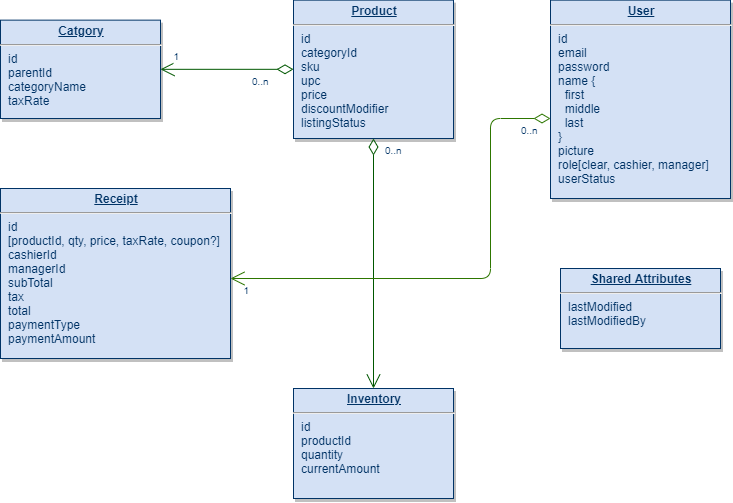

The diagram above was exported from draw.io. Its source (the exported page's mxGraphModel, read from the mxfile embedded in the PNG):
<mxGraphModel dx="1768" dy="1152" grid="1" gridSize="10" guides="1" tooltips="1" connect="1" arrows="1" fold="1" page="1" pageScale="1" pageWidth="826" pageHeight="1169" background="#ffffff" math="0" shadow="0">
  <root>
    <mxCell id="0" />
    <mxCell id="1" parent="0" />
    <mxCell id="19" value="&lt;p style=&quot;margin: 0px ; margin-top: 4px ; text-align: center ; text-decoration: underline&quot;&gt;&lt;strong&gt;Product&lt;/strong&gt;&lt;/p&gt;&lt;hr&gt;&lt;p style=&quot;margin: 0px ; margin-left: 8px&quot;&gt;id&lt;/p&gt;&lt;p style=&quot;margin: 0px ; margin-left: 8px&quot;&gt;categoryId&lt;/p&gt;&lt;p style=&quot;margin: 0px ; margin-left: 8px&quot;&gt;sku&lt;/p&gt;&lt;p style=&quot;margin: 0px ; margin-left: 8px&quot;&gt;upc&lt;/p&gt;&lt;p style=&quot;margin: 0px ; margin-left: 8px&quot;&gt;price&lt;/p&gt;&lt;p style=&quot;margin: 0px ; margin-left: 8px&quot;&gt;discountModifier&lt;/p&gt;&lt;p style=&quot;margin: 0px ; margin-left: 8px&quot;&gt;listingStatus&lt;/p&gt;" style="verticalAlign=top;align=left;overflow=fill;fontSize=12;fontFamily=Helvetica;html=1;strokeColor=#003366;shadow=1;fillColor=#D4E1F5;fontColor=#003366" parent="1" vertex="1">
      <mxGeometry x="333" y="21.639999999999986" width="160" height="138.36" as="geometry" />
    </mxCell>
    <mxCell id="20" value="&lt;p style=&quot;margin: 0px ; margin-top: 4px ; text-align: center ; text-decoration: underline&quot;&gt;&lt;strong&gt;Inventory&lt;/strong&gt;&lt;/p&gt;&lt;hr&gt;&lt;p style=&quot;margin: 0px ; margin-left: 8px&quot;&gt;id&lt;/p&gt;&lt;p style=&quot;margin: 0px ; margin-left: 8px&quot;&gt;productId&lt;/p&gt;&lt;p style=&quot;margin: 0px ; margin-left: 8px&quot;&gt;quantity&lt;/p&gt;&lt;p style=&quot;margin: 0px ; margin-left: 8px&quot;&gt;currentAmount&lt;/p&gt;" style="verticalAlign=top;align=left;overflow=fill;fontSize=12;fontFamily=Helvetica;html=1;strokeColor=#003366;shadow=1;fillColor=#D4E1F5;fontColor=#003366" parent="1" vertex="1">
      <mxGeometry x="333" y="410" width="160" height="110" as="geometry" />
    </mxCell>
    <mxCell id="21" value="&lt;p style=&quot;margin: 0px ; margin-top: 4px ; text-align: center ; text-decoration: underline&quot;&gt;&lt;strong&gt;Receipt&lt;/strong&gt;&lt;/p&gt;&lt;hr&gt;&lt;p style=&quot;margin: 0px ; margin-left: 8px&quot;&gt;id&lt;/p&gt;&lt;p style=&quot;margin: 0px ; margin-left: 8px&quot;&gt;[productId, qty, price, taxRate, coupon?]&lt;/p&gt;&lt;p style=&quot;margin: 0px ; margin-left: 8px&quot;&gt;cashierId&lt;/p&gt;&lt;p style=&quot;margin: 0px ; margin-left: 8px&quot;&gt;managerId&lt;/p&gt;&lt;p style=&quot;margin: 0px ; margin-left: 8px&quot;&gt;subTotal&lt;/p&gt;&lt;p style=&quot;margin: 0px ; margin-left: 8px&quot;&gt;tax&lt;/p&gt;&lt;p style=&quot;margin: 0px ; margin-left: 8px&quot;&gt;total&lt;/p&gt;&lt;p style=&quot;margin: 0px ; margin-left: 8px&quot;&gt;paymentType&lt;/p&gt;&lt;p style=&quot;margin: 0px ; margin-left: 8px&quot;&gt;paymentAmount&lt;/p&gt;" style="verticalAlign=top;align=left;overflow=fill;fontSize=12;fontFamily=Helvetica;html=1;strokeColor=#003366;shadow=1;fillColor=#D4E1F5;fontColor=#003366" parent="1" vertex="1">
      <mxGeometry x="40" y="210" width="230" height="170" as="geometry" />
    </mxCell>
    <mxCell id="24" value="&lt;p style=&quot;margin: 0px ; margin-top: 4px ; text-align: center ; text-decoration: underline&quot;&gt;&lt;strong&gt;Shared Attributes&lt;/strong&gt;&lt;/p&gt;&lt;hr&gt;&lt;p style=&quot;margin: 0px ; margin-left: 8px&quot;&gt;lastModified&lt;/p&gt;&lt;p style=&quot;margin: 0px ; margin-left: 8px&quot;&gt;lastModifiedBy&lt;/p&gt;" style="verticalAlign=top;align=left;overflow=fill;fontSize=12;fontFamily=Helvetica;html=1;strokeColor=#003366;shadow=1;fillColor=#D4E1F5;fontColor=#003366" parent="1" vertex="1">
      <mxGeometry x="600" y="290" width="160" height="80" as="geometry" />
    </mxCell>
    <mxCell id="25" value="&lt;p style=&quot;margin: 0px ; margin-top: 4px ; text-align: center ; text-decoration: underline&quot;&gt;&lt;strong&gt;Catgory&lt;/strong&gt;&lt;/p&gt;&lt;hr&gt;&lt;p style=&quot;margin: 0px ; margin-left: 8px&quot;&gt;id&lt;/p&gt;&lt;p style=&quot;margin: 0px ; margin-left: 8px&quot;&gt;parentId&lt;/p&gt;&lt;p style=&quot;margin: 0px ; margin-left: 8px&quot;&gt;categoryName&lt;/p&gt;&lt;p style=&quot;margin: 0px ; margin-left: 8px&quot;&gt;taxRate&lt;/p&gt;" style="verticalAlign=top;align=left;overflow=fill;fontSize=12;fontFamily=Helvetica;html=1;strokeColor=#003366;shadow=1;fillColor=#D4E1F5;fontColor=#003366" parent="1" vertex="1">
      <mxGeometry x="40" y="41.64" width="160" height="98.36" as="geometry" />
    </mxCell>
    <mxCell id="28" value="&lt;p style=&quot;margin: 0px ; margin-top: 4px ; text-align: center ; text-decoration: underline&quot;&gt;&lt;strong&gt;User&lt;/strong&gt;&lt;/p&gt;&lt;hr&gt;&lt;p style=&quot;margin: 0px ; margin-left: 8px&quot;&gt;id&lt;/p&gt;&lt;p style=&quot;margin: 0px ; margin-left: 8px&quot;&gt;email&lt;/p&gt;&lt;p style=&quot;margin: 0px ; margin-left: 8px&quot;&gt;password&lt;/p&gt;&lt;p style=&quot;margin: 0px ; margin-left: 8px&quot;&gt;name {&lt;/p&gt;&lt;p style=&quot;margin: 0px ; margin-left: 8px&quot;&gt;&amp;nbsp; first&lt;/p&gt;&lt;p style=&quot;margin: 0px ; margin-left: 8px&quot;&gt;&amp;nbsp; middle&lt;/p&gt;&lt;p style=&quot;margin: 0px ; margin-left: 8px&quot;&gt;&amp;nbsp; last&lt;/p&gt;&lt;p style=&quot;margin: 0px ; margin-left: 8px&quot;&gt;}&lt;/p&gt;&lt;p style=&quot;margin: 0px ; margin-left: 8px&quot;&gt;picture&lt;/p&gt;&lt;p style=&quot;margin: 0px ; margin-left: 8px&quot;&gt;role[clear, cashier, manager]&lt;/p&gt;&lt;p style=&quot;margin: 0px ; margin-left: 8px&quot;&gt;userStatus&lt;/p&gt;" style="verticalAlign=top;align=left;overflow=fill;fontSize=12;fontFamily=Helvetica;html=1;strokeColor=#003366;shadow=1;fillColor=#D4E1F5;fontColor=#003366" parent="1" vertex="1">
      <mxGeometry x="590" y="21.64" width="180" height="198.36" as="geometry" />
    </mxCell>
    <mxCell id="36" value="" style="endArrow=open;endSize=12;startArrow=diamondThin;startSize=14;startFill=0;edgeStyle=orthogonalEdgeStyle;fillColor=#008a00;strokeColor=#005700;" parent="1" source="19" target="20" edge="1">
      <mxGeometry y="160" as="geometry">
        <mxPoint y="160" as="sourcePoint" />
        <mxPoint x="160" y="160" as="targetPoint" />
      </mxGeometry>
    </mxCell>
    <mxCell id="37" value="0..n" style="resizable=0;align=left;verticalAlign=top;labelBackgroundColor=#ffffff;fontSize=10;strokeColor=#003366;shadow=1;fillColor=#D4E1F5;fontColor=#003366" parent="36" connectable="0" vertex="1">
      <mxGeometry x="-1" relative="1" as="geometry">
        <mxPoint x="10" as="offset" />
      </mxGeometry>
    </mxCell>
    <mxCell id="90" value="" style="endArrow=open;endSize=12;startArrow=diamondThin;startSize=14;startFill=0;edgeStyle=orthogonalEdgeStyle;exitX=0;exitY=0.5;exitDx=0;exitDy=0;entryX=1;entryY=0.5;entryDx=0;entryDy=0;fillColor=#008a00;strokeColor=#005700;" parent="1" source="19" target="25" edge="1">
      <mxGeometry x="620" y="340" as="geometry">
        <mxPoint x="620" y="340" as="sourcePoint" />
        <mxPoint x="780" y="340" as="targetPoint" />
      </mxGeometry>
    </mxCell>
    <mxCell id="91" value="0..n" style="resizable=0;align=left;verticalAlign=top;labelBackgroundColor=#ffffff;fontSize=10;strokeColor=#003366;shadow=1;fillColor=#D4E1F5;fontColor=#003366" parent="90" connectable="0" vertex="1">
      <mxGeometry x="-1" relative="1" as="geometry">
        <mxPoint x="-43" as="offset" />
      </mxGeometry>
    </mxCell>
    <mxCell id="92" value="1" style="resizable=0;align=right;verticalAlign=top;labelBackgroundColor=#ffffff;fontSize=10;strokeColor=#003366;shadow=1;fillColor=#D4E1F5;fontColor=#003366" parent="90" connectable="0" vertex="1">
      <mxGeometry x="1" relative="1" as="geometry">
        <mxPoint x="20" y="-24.99999999999981" as="offset" />
      </mxGeometry>
    </mxCell>
    <mxCell id="99" value="" style="endArrow=open;endSize=12;startArrow=diamondThin;startSize=14;startFill=0;edgeStyle=orthogonalEdgeStyle;fillColor=#60a917;strokeColor=#2D7600;" parent="1" source="28" target="21" edge="1">
      <mxGeometry x="369.35999999999996" y="360" as="geometry">
        <mxPoint x="570" y="140" as="sourcePoint" />
        <mxPoint x="280" y="295" as="targetPoint" />
        <Array as="points">
          <mxPoint x="530" y="140" />
          <mxPoint x="530" y="300" />
        </Array>
      </mxGeometry>
    </mxCell>
    <mxCell id="100" value="0..n" style="resizable=0;align=left;verticalAlign=top;labelBackgroundColor=#ffffff;fontSize=10;strokeColor=#003366;shadow=1;fillColor=#D4E1F5;fontColor=#003366" parent="99" connectable="0" vertex="1">
      <mxGeometry x="-1" relative="1" as="geometry">
        <mxPoint x="-31.08000000000042" as="offset" />
      </mxGeometry>
    </mxCell>
    <mxCell id="101" value="1" style="resizable=0;align=right;verticalAlign=top;labelBackgroundColor=#ffffff;fontSize=10;strokeColor=#003366;shadow=1;fillColor=#D4E1F5;fontColor=#003366" parent="99" connectable="0" vertex="1">
      <mxGeometry x="1" relative="1" as="geometry">
        <mxPoint x="19.99999999999981" y="1.8947806286936006e-13" as="offset" />
      </mxGeometry>
    </mxCell>
  </root>
</mxGraphModel>